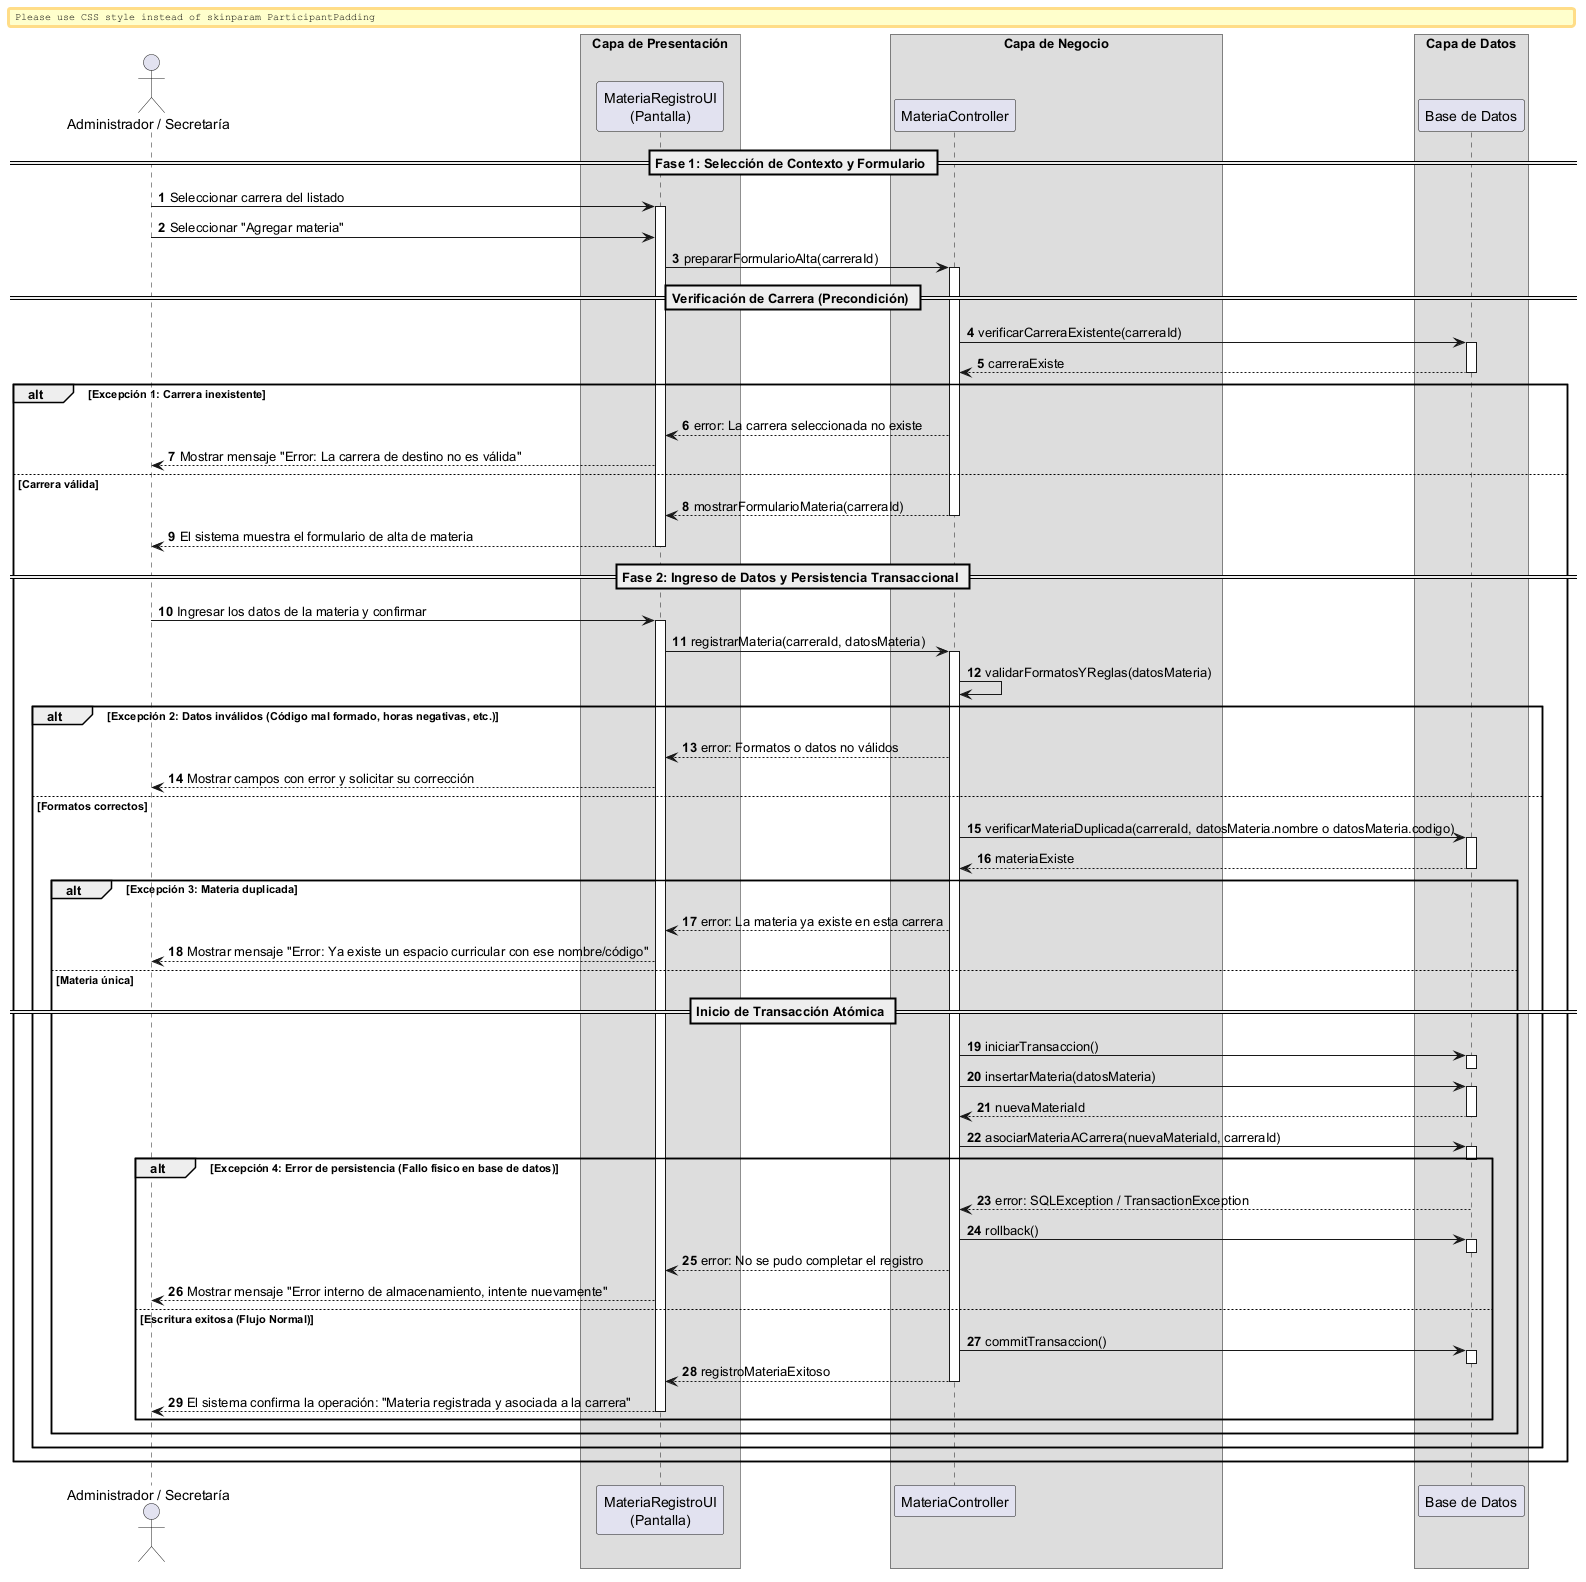

The diagram above was rendered by PlantUML. Its source (embedded in the PNG):
@startuml
autonumber
skinparam BoxPadding 10
skinparam ParticipantPadding 12

actor "Administrador / Secretaría" as Actor
box "Capa de Presentación" 
    participant "MateriaRegistroUI\n(Pantalla)" as UI
end box
box "Capa de Negocio" 
    participant "MateriaController" as Ctrl
end box
box "Capa de Datos" 
    participant "Base de Datos" as DB
end box

== Fase 1: Selección de Contexto y Formulario ==

Actor -> UI: Seleccionar carrera del listado
activate UI
Actor -> UI: Seleccionar "Agregar materia"

UI -> Ctrl: prepararFormularioAlta(carreraId)
activate Ctrl

== Verificación de Carrera (Precondición) ==
Ctrl -> DB: verificarCarreraExistente(carreraId)
activate DB
return carreraExiste

alt Excepción 1: Carrera inexistente
    Ctrl --> UI: error: La carrera seleccionada no existe
    UI --> Actor: Mostrar mensaje "Error: La carrera de destino no es válida"
else Carrera válida
    Ctrl --> UI: mostrarFormularioMateria(carreraId)
    deactivate Ctrl
    UI --> Actor: El sistema muestra el formulario de alta de materia
    deactivate UI

    == Fase 2: Ingreso de Datos y Persistencia Transaccional ==

    Actor -> UI: Ingresar los datos de la materia y confirmar
    activate UI
    
    UI -> Ctrl: registrarMateria(carreraId, datosMateria)
    activate Ctrl
    
    Ctrl -> Ctrl: validarFormatosYReglas(datosMateria)
    
    alt Excepción 2: Datos inválidos (Código mal formado, horas negativas, etc.)
        Ctrl --> UI: error: Formatos o datos no válidos
        UI --> Actor: Mostrar campos con error y solicitar su corrección
    else Formatos correctos
        
        Ctrl -> DB: verificarMateriaDuplicada(carreraId, datosMateria.nombre o datosMateria.codigo)
        activate DB
        return materiaExiste
        
        alt Excepción 3: Materia duplicada
            Ctrl --> UI: error: La materia ya existe en esta carrera
            UI --> Actor: Mostrar mensaje "Error: Ya existe un espacio curricular con ese nombre/código"
            
        else Materia única
            
            == Inicio de Transacción Atómica ==
            Ctrl -> DB: iniciarTransaccion()
            activate DB
            deactivate DB
            
            Ctrl -> DB: insertarMateria(datosMateria)
            activate DB
            return nuevaMateriaId
            
            Ctrl -> DB: asociarMateriaACarrera(nuevaMateriaId, carreraId)
            activate DB
            deactivate DB
            
            alt Excepción 4: Error de persistencia (Fallo físico en base de datos)
                DB --> Ctrl: error: SQLException / TransactionException
                Ctrl -> DB: rollback()
                activate DB
                deactivate DB
                Ctrl --> UI: error: No se pudo completar el registro
                UI --> Actor: Mostrar mensaje "Error interno de almacenamiento, intente nuevamente"
            else Escritura exitosa (Flujo Normal)
                
                Ctrl -> DB: commitTransaccion()
                activate DB
                deactivate DB
                
                Ctrl --> UI: registroMateriaExitoso
                deactivate Ctrl
                UI --> Actor: El sistema confirma la operación: "Materia registrada y asociada a la carrera"
                deactivate UI
            end
        end
    end
end

@enduml